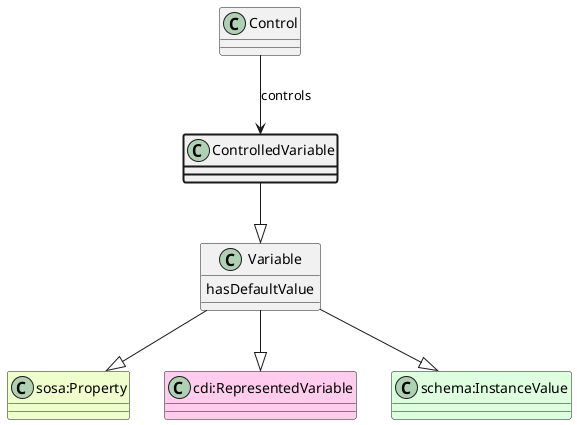

The diagram above was rendered by PlantUML. Its source (embedded in the PNG):
@startuml
class ControlledVariable  #line.bold
class Variable  
class "sosa:Property" #EEFFCC 
Variable --|> "sosa:Property"
class "cdi:RepresentedVariable" #FFCCEE 
Variable --|> "cdi:RepresentedVariable"
class "schema:InstanceValue" #DDFFDD 
Variable --|> "schema:InstanceValue"
ControlledVariable --|> Variable
class Control 
Control --> ControlledVariable : controls
class Variable {
    hasDefaultValue
}
@enduml